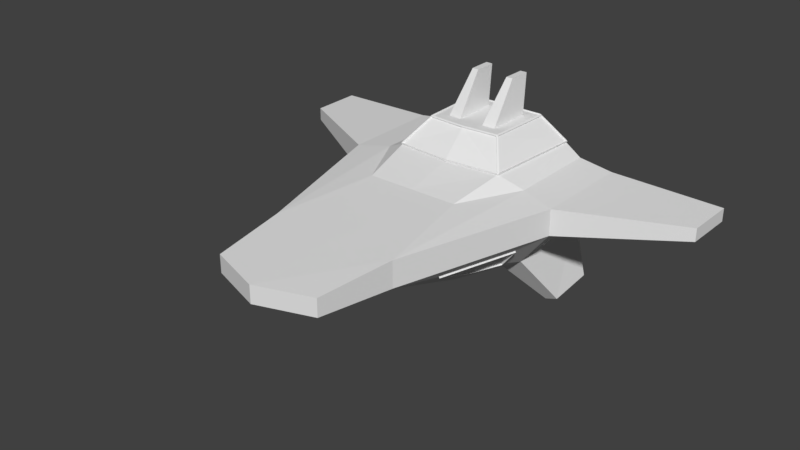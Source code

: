 # Source: mothership.blend  (saved by Blender 2.78.0; exported with 4.5.12 LTS)
import bpy
from mathutils import Matrix  # noqa: F401  (used for matrix-valued properties, if any)

bpy.ops.wm.read_factory_settings(use_empty=True)
scene = bpy.context.scene
scene.name = 'Scene'

# ---- collections
col_collection_1 = bpy.data.collections.new('Collection 1'); scene.collection.children.link(col_collection_1)

# ---- materials (node trees are filled in below, after node groups)
mat_material = bpy.data.materials.new('Material')
mat_material.alpha_threshold = 0.0
mat_material.use_transparent_shadow = False
mat_material.roughness = 0.5
mat_material.line_color = (0.0, 0.0, 0.0, 1.0)

# ---- material node trees

# ---- world
world_world = bpy.data.worlds.new('World'); scene.world = world_world
world_world.color = (0.05088, 0.05088, 0.05088)
world_world.use_sun_shadow = False
world_world.sun_shadow_jitter_overblur = 0.0
world_world.cycles.sampling_method = 'MANUAL'

# ---- meshes
me_cube = bpy.data.meshes.new('Cube')
me_cube.from_pydata([(6.798, -15.14, -1.618), (6.108, -10.54, -3.54), (8.914, -8.036, -1.618), (7.349, -7.536, -3.527), (3.6, 1.65, -6.132), (3.463, -2.791, -6.185), (3.76, 2.916, 6.09), (3.524, -3.473, 6.09), (0.0, 1.721, -6.211), (0.0, -3.054, -6.239), (0.0, 2.916, 6.09), (0.0, -3.625, 6.09), (5.76, 4.268, -3.885), (5.892, 4.26, 3.609), (4.865, -4.76, -5.304), (5.286, -5.604, 3.609), (0.0, 4.288, -4.165), (0.0, 4.26, 3.609), (0.0, -6.084, 3.609), (0.0, -6.777, -5.494), (4.752, -10.7, -4.648), (4.5, -10.79, 2.5), (0.0, -10.79, 2.5), (0.0, -12.35, -4.693), (7.5, 4.26, -3.256), (7.5, 4.26, 2.5), (7.379, -4.495, -4.619), (7.5, -4.786, 2.5), (6.247, -20.72, -0.5103), (10.73, -5.549, -0.5103), (10.82, 4.26, -0.5103), (10.82, 4.26, 2.01), (6.247, -20.72, 2.01), (0.0, -21.22, 2.01), (0.0, -21.22, -0.5103), (10.73, -5.549, 2.01), (5.21, -28.02, -0.09194), (5.21, -28.02, 1.592), (0.0, -29.8, 1.592), (0.0, -29.8, -0.09194), (21.25, 5.129, 0.1199), (21.25, 5.129, 1.38), (21.2, 0.2244, 0.1199), (21.2, 0.2244, 1.38), (7.752, 4.577, -9.805), (7.412, 0.1006, -10.51), (8.73, 4.611, -9.482), (8.562, 0.1952, -10.17), (2.555, 1.983, 6.09), (2.487, -2.338, 6.09), (1.24, 1.961, 6.09), (1.222, -2.418, 6.09), (2.212, 2.75, 9.873), (2.185, 0.581, 9.873), (1.561, 2.73, 9.873), (1.545, 0.549, 9.873), (0.0, 3.0, 5.988), (0.0, -3.711, 5.988), (0.0, -6.084, 3.709), (0.0, 4.26, 3.709), (3.562, -3.557, 5.988), (3.629, -3.485, 5.988), (5.29, -5.535, 3.709), (5.223, -5.609, 3.709), (3.875, 2.931, 5.988), (3.798, 3.0, 5.988), (5.813, 4.26, 3.709), (5.888, 4.191, 3.709), (3.751, -13.48, -3.619), (1.375, -14.3, -3.641), (4.499, -18.48, -1.55), (1.375, -18.73, -1.55), (6.015, -10.53, -3.61), (7.329, -7.431, -3.596), (6.763, -15.54, -1.541), (9.007, -7.958, -1.541), (8.305, 1.94, -2.74), (8.244, -2.438, -3.421), (9.966, 1.94, -1.367), (9.922, -2.965, -1.367), (3.66, -13.62, -3.571), (1.484, -14.38, -3.591), (4.366, -18.38, -1.599), (1.49, -18.61, -1.599), (8.396, 1.817, -2.672), (8.327, -2.341, -3.313), (9.872, 1.817, -1.453), (9.842, -2.817, -1.457), (9.021, -8.071, -1.718), (6.898, -15.17, -1.726), (6.203, -10.57, -3.651), (7.45, -7.574, -3.631), (3.821, 2.988, 6.206), (3.587, -3.546, 6.204), (0.0, 3.032, 6.185), (0.0, -3.74, 6.187), (0.0, 3.115, 6.084), (0.0, -6.233, 3.709), (0.0, -6.233, 3.609), (5.393, -5.707, 3.631), (5.999, 4.361, 3.638), (0.0, 4.41, 3.609), (0.0, -3.825, 6.086), (0.0, 4.41, 3.709), (3.62, -3.645, 6.096), (3.718, -3.533, 6.099), (5.418, -5.588, 3.767), (5.284, -5.734, 3.764), (3.961, 2.986, 6.099), (3.849, 3.096, 6.092), (6.018, 4.241, 3.765), (5.863, 4.389, 3.767), (3.768, -13.53, -3.757), (1.393, -14.36, -3.777), (4.507, -18.54, -1.688), (1.384, -18.79, -1.687), (6.11, -10.57, -3.721), (7.43, -7.469, -3.699), (6.862, -15.57, -1.649), (9.113, -7.992, -1.642), (8.406, 1.951, -2.849), (8.356, -2.428, -3.521), (10.07, 1.943, -1.478), (10.03, -2.963, -1.467), (3.676, -13.68, -3.709), (1.501, -14.44, -3.727), (4.375, -18.44, -1.738), (1.499, -18.67, -1.736), (8.497, 1.828, -2.782), (8.439, -2.331, -3.412), (9.974, 1.82, -1.563), (9.954, -2.814, -1.557)], [], [(1, 3, 2, 0), (12, 4, 8, 16), (84, 85, 129, 128), (11, 7, 49, 51), (4, 5, 9, 8), (5, 14, 19, 9), (19, 14, 20, 23), (75, 74, 118, 119), (13, 12, 16, 17), (4, 12, 14, 5), (13, 15, 27, 25), (27, 21, 32, 35), (15, 18, 22, 21), (15, 21, 27), (25, 27, 35, 31), (20, 14, 26), (12, 13, 25, 24), (12, 24, 46, 44), (21, 22, 33, 32), (32, 33, 38, 37), (29, 30, 40, 42), (29, 35, 32, 28), (24, 25, 31, 30), (34, 23, 69, 71), (29, 28, 74, 75), (24, 30, 78, 76), (36, 37, 38, 39), (34, 28, 36, 39), (28, 32, 37, 36), (40, 41, 43, 42), (30, 31, 41, 40), (31, 35, 43, 41), (35, 29, 42, 43), (45, 44, 46, 47), (26, 14, 45, 47), (14, 12, 44, 45), (24, 26, 47, 46), (51, 49, 53, 55), (7, 6, 48, 49), (6, 10, 50, 48), (10, 11, 51, 50), (52, 54, 55, 53), (49, 48, 52, 53), (50, 51, 55, 54), (48, 50, 54, 52), (67, 64, 61, 62), (65, 66, 59, 56), (63, 60, 57, 58), (60, 63, 107, 104), (59, 66, 111, 103), (72, 73, 117, 116), (62, 61, 105, 106), (65, 56, 96, 109), (13, 17, 101, 100), (18, 15, 99, 98), (7, 11, 95, 93), (79, 77, 121, 123), (61, 64, 108, 105), (10, 6, 92, 94), (20, 28, 70, 68), (23, 20, 68, 69), (28, 34, 71, 70), (26, 29, 75, 73), (28, 20, 72, 74), (20, 26, 73, 72), (76, 78, 122, 120), (30, 29, 79, 78), (29, 26, 77, 79), (26, 24, 76, 77), (81, 80, 82, 83), (64, 67, 110, 108), (78, 79, 123, 122), (66, 65, 109, 111), (71, 69, 113, 115), (77, 76, 120, 121), (68, 70, 114, 112), (6, 7, 93, 92), (85, 84, 86, 87), (70, 71, 115, 114), (81, 83, 127, 125), (69, 68, 112, 113), (111, 100, 101, 103), (100, 110, 106, 99), (99, 107, 97, 98), (92, 109, 96, 94), (104, 105, 93), (106, 107, 99), (106, 105, 104, 107), (104, 93, 95, 102), (108, 109, 92), (111, 110, 100), (111, 109, 108, 110), (108, 92, 93, 105), (112, 114, 126, 124), (122, 123, 131, 130), (113, 112, 124, 125), (115, 113, 125, 127), (114, 115, 127, 126), (88, 91, 117, 119), (88, 119, 118, 89), (91, 90, 116, 117), (89, 118, 116, 90), (120, 122, 130, 128), (121, 120, 128, 129), (123, 121, 129, 131), (67, 62, 106, 110), (57, 60, 104, 102), (74, 72, 116, 118), (0, 2, 88, 89), (87, 86, 130, 131), (15, 13, 100, 99), (80, 81, 125, 124), (63, 58, 97, 107), (73, 75, 119, 117), (1, 0, 89, 90), (86, 84, 128, 130), (83, 82, 126, 127), (3, 1, 90, 91), (85, 87, 131, 129), (82, 80, 124, 126), (2, 3, 91, 88)])
me_cube.materials.append(mat_material)
me_cube.use_remesh_preserve_volume = False
me_cube.use_remesh_preserve_attributes = False
me_cube.use_mirror_vertex_groups = False
me_cube.update()

# ---- objects
ob_cube = bpy.data.objects.new('Cube', me_cube)

# ---- transforms, parenting, visibility, modifiers, constraints
ob_cube.location = (0.0, 0.0, 0.0)
ob_cube.lock_rotations_4d = False
ob_cube.empty_display_type = 'ARROWS'
ob_cube.lineart.crease_threshold = 0.0
_m = ob_cube.modifiers.new('Mirror', 'MIRROR')
_m.use_clip = True

# ---- collection membership
col_collection_1.objects.link(ob_cube)

# ---- scene / render settings (as saved in the file)
scene.frame_start = 1; scene.frame_end = 250; scene.frame_set(1)
scene.render.engine = 'BLENDER_EEVEE_NEXT'
scene.render.resolution_percentage = 50
scene.render.dither_intensity = 0.0
scene.cycles.use_denoising = False
scene.cycles.samples = 128
scene.cycles.sampling_pattern = 'TABULATED_SOBOL'
scene.cycles.light_sampling_threshold = 0.0
scene.cycles.use_adaptive_sampling = False
scene.cycles.use_light_tree = False
scene.cycles.blur_glossy = 0.0
scene.cycles.sample_clamp_indirect = 0.0
scene.view_settings.view_transform = 'Standard'
bpy.context.view_layer.update()

# ---- added for rendering (the .blend has no active camera and no usable light): camera, sun
cam_auto = bpy.data.cameras.new('AutoCamera')
cam_auto.lens = 50.0
cam_auto.sensor_width = 36.0
cam_auto.clip_end = 1000.0
ob_auto_camera = bpy.data.objects.new('AutoCamera', cam_auto)
scene.collection.objects.link(ob_auto_camera)
ob_auto_camera.location = (54.274, -77.4631, 43.1026)
ob_auto_camera.rotation_euler = (1.09748, -7.21219e-08, 0.694738)
scene.camera = ob_auto_camera
light_auto_sun = bpy.data.lights.new('AutoSun', 'SUN')
light_auto_sun.energy = 3.0
light_auto_sun.angle = 0.0523599
ob_auto_sun = bpy.data.objects.new('AutoSun', light_auto_sun)
scene.collection.objects.link(ob_auto_sun)
ob_auto_sun.rotation_euler = (0.872665, 0.174533, 0.523599)
bpy.context.view_layer.update()
